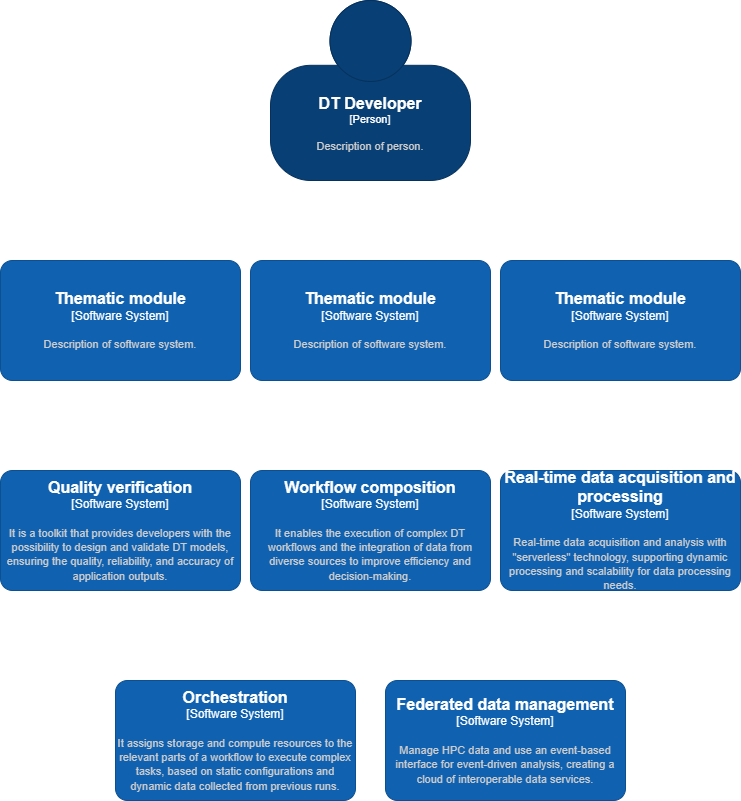

The diagram above was exported from draw.io. Its source (the exported page's mxGraphModel, read from the mxfile embedded in the PNG):
<mxGraphModel dx="1031" dy="743" grid="1" gridSize="10" guides="1" tooltips="1" connect="1" arrows="1" fold="1" page="1" pageScale="1" pageWidth="850" pageHeight="1100" math="0" shadow="0">
  <root>
    <mxCell id="0" />
    <mxCell id="1" parent="0" />
    <object placeholders="1" c4Name="Thematic module" c4Type="Software System" c4Description="Description of software system." label="&lt;font style=&quot;font-size: 16px&quot;&gt;&lt;b&gt;%c4Name%&lt;/b&gt;&lt;/font&gt;&lt;div&gt;[%c4Type%]&lt;/div&gt;&lt;br&gt;&lt;div&gt;&lt;font style=&quot;font-size: 11px&quot;&gt;&lt;font color=&quot;#cccccc&quot;&gt;%c4Description%&lt;/font&gt;&lt;/div&gt;" id="hbLvOvz2ikI_T-p2YJwJ-1">
      <mxCell style="rounded=1;whiteSpace=wrap;html=1;labelBackgroundColor=none;fillColor=#1061B0;fontColor=#ffffff;align=center;arcSize=10;strokeColor=#0D5091;metaEdit=1;resizable=0;points=[[0.25,0,0],[0.5,0,0],[0.75,0,0],[1,0.25,0],[1,0.5,0],[1,0.75,0],[0.75,1,0],[0.5,1,0],[0.25,1,0],[0,0.75,0],[0,0.5,0],[0,0.25,0]];" parent="1" vertex="1">
        <mxGeometry x="55" y="280" width="240" height="120" as="geometry" />
      </mxCell>
    </object>
    <object placeholders="1" c4Name="Thematic module" c4Type="Software System" c4Description="Description of software system." label="&lt;font style=&quot;font-size: 16px&quot;&gt;&lt;b&gt;%c4Name%&lt;/b&gt;&lt;/font&gt;&lt;div&gt;[%c4Type%]&lt;/div&gt;&lt;br&gt;&lt;div&gt;&lt;font style=&quot;font-size: 11px&quot;&gt;&lt;font color=&quot;#cccccc&quot;&gt;%c4Description%&lt;/font&gt;&lt;/div&gt;" id="hbLvOvz2ikI_T-p2YJwJ-2">
      <mxCell style="rounded=1;whiteSpace=wrap;html=1;labelBackgroundColor=none;fillColor=#1061B0;fontColor=#ffffff;align=center;arcSize=10;strokeColor=#0D5091;metaEdit=1;resizable=0;points=[[0.25,0,0],[0.5,0,0],[0.75,0,0],[1,0.25,0],[1,0.5,0],[1,0.75,0],[0.75,1,0],[0.5,1,0],[0.25,1,0],[0,0.75,0],[0,0.5,0],[0,0.25,0]];" parent="1" vertex="1">
        <mxGeometry x="305" y="280" width="240" height="120" as="geometry" />
      </mxCell>
    </object>
    <object placeholders="1" c4Name="Thematic module" c4Type="Software System" c4Description="Description of software system." label="&lt;font style=&quot;font-size: 16px&quot;&gt;&lt;b&gt;%c4Name%&lt;/b&gt;&lt;/font&gt;&lt;div&gt;[%c4Type%]&lt;/div&gt;&lt;br&gt;&lt;div&gt;&lt;font style=&quot;font-size: 11px&quot;&gt;&lt;font color=&quot;#cccccc&quot;&gt;%c4Description%&lt;/font&gt;&lt;/div&gt;" id="hbLvOvz2ikI_T-p2YJwJ-3">
      <mxCell style="rounded=1;whiteSpace=wrap;html=1;labelBackgroundColor=none;fillColor=#1061B0;fontColor=#ffffff;align=center;arcSize=10;strokeColor=#0D5091;metaEdit=1;resizable=0;points=[[0.25,0,0],[0.5,0,0],[0.75,0,0],[1,0.25,0],[1,0.5,0],[1,0.75,0],[0.75,1,0],[0.5,1,0],[0.25,1,0],[0,0.75,0],[0,0.5,0],[0,0.25,0]];" parent="1" vertex="1">
        <mxGeometry x="555" y="280" width="240" height="120" as="geometry" />
      </mxCell>
    </object>
    <object placeholders="1" c4Name="DT Developer" c4Type="Person" c4Description="Description of person." label="&lt;font style=&quot;font-size: 16px&quot;&gt;&lt;b&gt;%c4Name%&lt;/b&gt;&lt;/font&gt;&lt;div&gt;[%c4Type%]&lt;/div&gt;&lt;br&gt;&lt;div&gt;&lt;font style=&quot;font-size: 11px&quot;&gt;&lt;font color=&quot;#cccccc&quot;&gt;%c4Description%&lt;/font&gt;&lt;/div&gt;" id="hbLvOvz2ikI_T-p2YJwJ-4">
      <mxCell style="html=1;fontSize=11;dashed=0;whiteSpace=wrap;fillColor=#083F75;strokeColor=#06315C;fontColor=#ffffff;shape=mxgraph.c4.person2;align=center;metaEdit=1;points=[[0.5,0,0],[1,0.5,0],[1,0.75,0],[0.75,1,0],[0.5,1,0],[0.25,1,0],[0,0.75,0],[0,0.5,0]];resizable=0;" parent="1" vertex="1">
        <mxGeometry x="325" y="20" width="200" height="180" as="geometry" />
      </mxCell>
    </object>
    <object placeholders="1" c4Name="Quality verification" c4Type="Software System" c4Description="It is a toolkit that provides developers with the possibility to design and validate DT models, ensuring the quality, reliability, and accuracy of application outputs." label="&lt;font style=&quot;font-size: 16px&quot;&gt;&lt;b&gt;%c4Name%&lt;/b&gt;&lt;/font&gt;&lt;div&gt;[%c4Type%]&lt;/div&gt;&lt;br&gt;&lt;div&gt;&lt;font style=&quot;font-size: 11px&quot;&gt;&lt;font color=&quot;#cccccc&quot;&gt;%c4Description%&lt;/font&gt;&lt;/div&gt;" id="hbLvOvz2ikI_T-p2YJwJ-5">
      <mxCell style="rounded=1;whiteSpace=wrap;html=1;labelBackgroundColor=none;fillColor=#1061B0;fontColor=#ffffff;align=center;arcSize=10;strokeColor=#0D5091;metaEdit=1;resizable=0;points=[[0.25,0,0],[0.5,0,0],[0.75,0,0],[1,0.25,0],[1,0.5,0],[1,0.75,0],[0.75,1,0],[0.5,1,0],[0.25,1,0],[0,0.75,0],[0,0.5,0],[0,0.25,0]];" parent="1" vertex="1">
        <mxGeometry x="55" y="490" width="240" height="120" as="geometry" />
      </mxCell>
    </object>
    <object placeholders="1" c4Name="Workflow composition" c4Type="Software System" c4Description="It enables the execution of complex DT workflows and the integration of data from diverse sources to improve efficiency and decision-making." label="&lt;font style=&quot;font-size: 16px&quot;&gt;&lt;b&gt;%c4Name%&lt;/b&gt;&lt;/font&gt;&lt;div&gt;[%c4Type%]&lt;/div&gt;&lt;br&gt;&lt;div&gt;&lt;font style=&quot;font-size: 11px&quot;&gt;&lt;font color=&quot;#cccccc&quot;&gt;%c4Description%&lt;/font&gt;&lt;/div&gt;" id="hbLvOvz2ikI_T-p2YJwJ-6">
      <mxCell style="rounded=1;whiteSpace=wrap;html=1;labelBackgroundColor=none;fillColor=#1061B0;fontColor=#ffffff;align=center;arcSize=10;strokeColor=#0D5091;metaEdit=1;resizable=0;points=[[0.25,0,0],[0.5,0,0],[0.75,0,0],[1,0.25,0],[1,0.5,0],[1,0.75,0],[0.75,1,0],[0.5,1,0],[0.25,1,0],[0,0.75,0],[0,0.5,0],[0,0.25,0]];" parent="1" vertex="1">
        <mxGeometry x="305" y="490" width="240" height="120" as="geometry" />
      </mxCell>
    </object>
    <object placeholders="1" c4Name="Real-time data acquisition and processing" c4Type="Software System" c4Description="Real-time data acquisition and analysis with &quot;serverless&quot; technology, supporting dynamic processing and scalability for data processing needs." label="&lt;font style=&quot;font-size: 16px&quot;&gt;&lt;b&gt;%c4Name%&lt;/b&gt;&lt;/font&gt;&lt;div&gt;[%c4Type%]&lt;/div&gt;&lt;br&gt;&lt;div&gt;&lt;font style=&quot;font-size: 11px&quot;&gt;&lt;font color=&quot;#cccccc&quot;&gt;%c4Description%&lt;/font&gt;&lt;/div&gt;" id="hbLvOvz2ikI_T-p2YJwJ-7">
      <mxCell style="rounded=1;whiteSpace=wrap;html=1;labelBackgroundColor=none;fillColor=#1061B0;fontColor=#ffffff;align=center;arcSize=10;strokeColor=#0D5091;metaEdit=1;resizable=0;points=[[0.25,0,0],[0.5,0,0],[0.75,0,0],[1,0.25,0],[1,0.5,0],[1,0.75,0],[0.75,1,0],[0.5,1,0],[0.25,1,0],[0,0.75,0],[0,0.5,0],[0,0.25,0]];" parent="1" vertex="1">
        <mxGeometry x="555" y="490" width="240" height="120" as="geometry" />
      </mxCell>
    </object>
    <object placeholders="1" c4Name="Orchestration" c4Type="Software System" c4Description="It assigns storage and compute resources to the relevant parts of a workflow to execute complex tasks, based on static configurations and dynamic data collected from previous runs." label="&lt;font style=&quot;font-size: 16px&quot;&gt;&lt;b&gt;%c4Name%&lt;/b&gt;&lt;/font&gt;&lt;div&gt;[%c4Type%]&lt;/div&gt;&lt;br&gt;&lt;div&gt;&lt;font style=&quot;font-size: 11px&quot;&gt;&lt;font color=&quot;#cccccc&quot;&gt;%c4Description%&lt;/font&gt;&lt;/div&gt;" id="hbLvOvz2ikI_T-p2YJwJ-8">
      <mxCell style="rounded=1;whiteSpace=wrap;html=1;labelBackgroundColor=none;fillColor=#1061B0;fontColor=#ffffff;align=center;arcSize=10;strokeColor=#0D5091;metaEdit=1;resizable=0;points=[[0.25,0,0],[0.5,0,0],[0.75,0,0],[1,0.25,0],[1,0.5,0],[1,0.75,0],[0.75,1,0],[0.5,1,0],[0.25,1,0],[0,0.75,0],[0,0.5,0],[0,0.25,0]];" parent="1" vertex="1">
        <mxGeometry x="170" y="700" width="240" height="120" as="geometry" />
      </mxCell>
    </object>
    <object placeholders="1" c4Name="Federated data management" c4Type="Software System" c4Description="Manage HPC data and use an event-based interface for event-driven analysis, creating a cloud of interoperable data services." label="&lt;font style=&quot;font-size: 16px&quot;&gt;&lt;b&gt;%c4Name%&lt;/b&gt;&lt;/font&gt;&lt;div&gt;[%c4Type%]&lt;/div&gt;&lt;br&gt;&lt;div&gt;&lt;font style=&quot;font-size: 11px&quot;&gt;&lt;font color=&quot;#cccccc&quot;&gt;%c4Description%&lt;/font&gt;&lt;/div&gt;" id="hbLvOvz2ikI_T-p2YJwJ-9">
      <mxCell style="rounded=1;whiteSpace=wrap;html=1;labelBackgroundColor=none;fillColor=#1061B0;fontColor=#ffffff;align=center;arcSize=10;strokeColor=#0D5091;metaEdit=1;resizable=0;points=[[0.25,0,0],[0.5,0,0],[0.75,0,0],[1,0.25,0],[1,0.5,0],[1,0.75,0],[0.75,1,0],[0.5,1,0],[0.25,1,0],[0,0.75,0],[0,0.5,0],[0,0.25,0]];" parent="1" vertex="1">
        <mxGeometry x="440" y="700" width="240" height="120" as="geometry" />
      </mxCell>
    </object>
  </root>
</mxGraphModel>